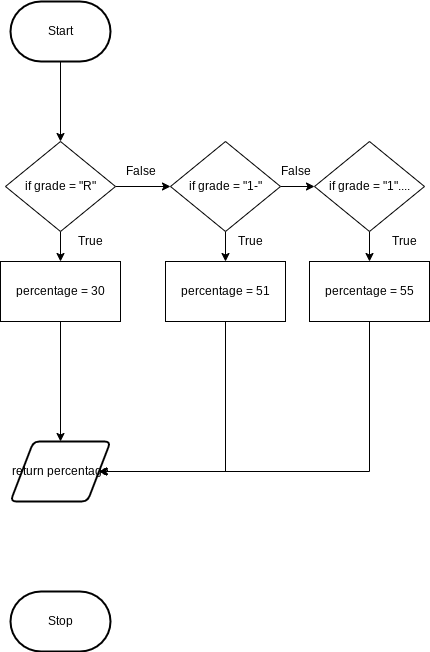

The diagram above was exported from draw.io. Its source (the exported page's mxGraphModel, read from the mxfile embedded in the PNG):
<mxGraphModel dx="1204" dy="741" grid="1" gridSize="10" guides="1" tooltips="1" connect="1" arrows="1" fold="1" page="1" pageScale="1" pageWidth="827" pageHeight="1169" math="0" shadow="0">
  <root>
    <mxCell id="0" />
    <mxCell id="1" parent="0" />
    <mxCell id="82" style="edgeStyle=none;html=1;entryX=0.5;entryY=0;entryDx=0;entryDy=0;" edge="1" parent="1" source="5" target="30">
      <mxGeometry relative="1" as="geometry" />
    </mxCell>
    <mxCell id="5" value="Start" style="strokeWidth=2;html=1;shape=mxgraph.flowchart.terminator;whiteSpace=wrap;" parent="1" vertex="1">
      <mxGeometry x="110" y="210" width="100" height="60" as="geometry" />
    </mxCell>
    <mxCell id="11" value="Stop" style="strokeWidth=2;html=1;shape=mxgraph.flowchart.terminator;whiteSpace=wrap;" parent="1" vertex="1">
      <mxGeometry x="110" y="800" width="100" height="60" as="geometry" />
    </mxCell>
    <mxCell id="83" style="edgeStyle=none;html=1;entryX=0;entryY=0.5;entryDx=0;entryDy=0;" edge="1" parent="1" source="30" target="73">
      <mxGeometry relative="1" as="geometry" />
    </mxCell>
    <mxCell id="87" style="edgeStyle=none;html=1;entryX=0.5;entryY=0;entryDx=0;entryDy=0;" edge="1" parent="1" source="30" target="76">
      <mxGeometry relative="1" as="geometry" />
    </mxCell>
    <mxCell id="30" value="&lt;span&gt;if grade = &quot;R&quot;&lt;/span&gt;" style="rhombus;whiteSpace=wrap;html=1;" parent="1" vertex="1">
      <mxGeometry x="105" y="350" width="110" height="90" as="geometry" />
    </mxCell>
    <mxCell id="52" value="False" style="text;html=1;resizable=0;autosize=1;align=center;verticalAlign=middle;points=[];fillColor=none;strokeColor=none;rounded=0;" parent="1" vertex="1">
      <mxGeometry x="215" y="370" width="50" height="20" as="geometry" />
    </mxCell>
    <mxCell id="84" style="edgeStyle=none;html=1;entryX=0;entryY=0.5;entryDx=0;entryDy=0;" edge="1" parent="1" source="73" target="74">
      <mxGeometry relative="1" as="geometry" />
    </mxCell>
    <mxCell id="86" style="edgeStyle=none;html=1;entryX=0.5;entryY=0;entryDx=0;entryDy=0;" edge="1" parent="1" source="73" target="77">
      <mxGeometry relative="1" as="geometry" />
    </mxCell>
    <mxCell id="73" value="&lt;span&gt;if grade = &quot;1-&quot;&lt;/span&gt;" style="rhombus;whiteSpace=wrap;html=1;" vertex="1" parent="1">
      <mxGeometry x="270" y="350" width="110" height="90" as="geometry" />
    </mxCell>
    <mxCell id="85" style="edgeStyle=none;html=1;" edge="1" parent="1" source="74" target="79">
      <mxGeometry relative="1" as="geometry" />
    </mxCell>
    <mxCell id="74" value="&lt;span&gt;if grade = &quot;1&quot;....&lt;/span&gt;" style="rhombus;whiteSpace=wrap;html=1;" vertex="1" parent="1">
      <mxGeometry x="414" y="350" width="110" height="90" as="geometry" />
    </mxCell>
    <mxCell id="88" style="edgeStyle=none;html=1;entryX=0.5;entryY=0;entryDx=0;entryDy=0;" edge="1" parent="1" source="76" target="80">
      <mxGeometry relative="1" as="geometry" />
    </mxCell>
    <mxCell id="76" value="percentage = 30" style="rounded=0;whiteSpace=wrap;html=1;" vertex="1" parent="1">
      <mxGeometry x="100" y="470" width="120" height="60" as="geometry" />
    </mxCell>
    <mxCell id="91" style="edgeStyle=orthogonalEdgeStyle;rounded=0;html=1;entryX=1;entryY=0.5;entryDx=0;entryDy=0;" edge="1" parent="1" source="77" target="80">
      <mxGeometry relative="1" as="geometry">
        <Array as="points">
          <mxPoint x="325" y="680" />
        </Array>
      </mxGeometry>
    </mxCell>
    <mxCell id="77" value="percentage = 51" style="rounded=0;whiteSpace=wrap;html=1;" vertex="1" parent="1">
      <mxGeometry x="265" y="470" width="120" height="60" as="geometry" />
    </mxCell>
    <mxCell id="92" style="edgeStyle=orthogonalEdgeStyle;rounded=0;html=1;entryX=1;entryY=0.5;entryDx=0;entryDy=0;" edge="1" parent="1" source="79" target="80">
      <mxGeometry relative="1" as="geometry">
        <Array as="points">
          <mxPoint x="469" y="680" />
        </Array>
      </mxGeometry>
    </mxCell>
    <mxCell id="79" value="percentage = 55" style="rounded=0;whiteSpace=wrap;html=1;" vertex="1" parent="1">
      <mxGeometry x="409" y="470" width="120" height="60" as="geometry" />
    </mxCell>
    <mxCell id="80" value="return percentage" style="shape=parallelogram;html=1;strokeWidth=2;perimeter=parallelogramPerimeter;whiteSpace=wrap;rounded=1;arcSize=12;size=0.23;" vertex="1" parent="1">
      <mxGeometry x="110" y="650" width="100" height="60" as="geometry" />
    </mxCell>
    <mxCell id="93" value="False" style="text;html=1;resizable=0;autosize=1;align=center;verticalAlign=middle;points=[];fillColor=none;strokeColor=none;rounded=0;" vertex="1" parent="1">
      <mxGeometry x="370" y="370" width="50" height="20" as="geometry" />
    </mxCell>
    <mxCell id="94" value="True" style="text;html=1;resizable=0;autosize=1;align=center;verticalAlign=middle;points=[];fillColor=none;strokeColor=none;rounded=0;" vertex="1" parent="1">
      <mxGeometry x="170" y="440" width="40" height="20" as="geometry" />
    </mxCell>
    <mxCell id="95" value="True" style="text;html=1;resizable=0;autosize=1;align=center;verticalAlign=middle;points=[];fillColor=none;strokeColor=none;rounded=0;" vertex="1" parent="1">
      <mxGeometry x="330" y="440" width="40" height="20" as="geometry" />
    </mxCell>
    <mxCell id="96" value="True" style="text;html=1;resizable=0;autosize=1;align=center;verticalAlign=middle;points=[];fillColor=none;strokeColor=none;rounded=0;" vertex="1" parent="1">
      <mxGeometry x="484" y="440" width="40" height="20" as="geometry" />
    </mxCell>
  </root>
</mxGraphModel>